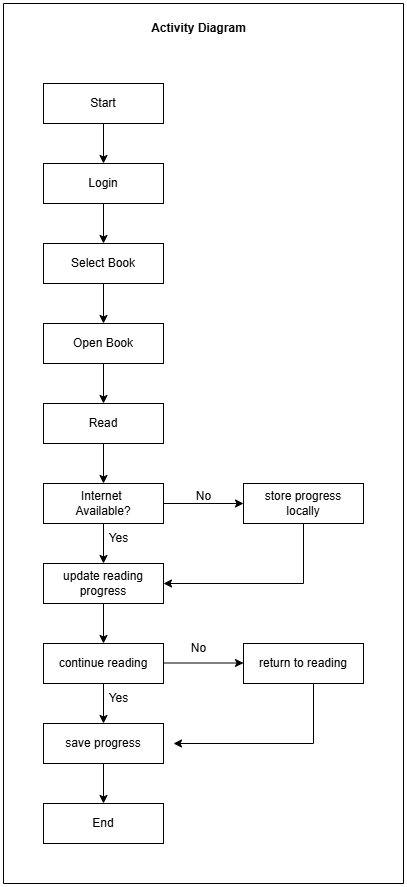

The diagram above was exported from draw.io. Its source (the exported page's mxGraphModel, read from the mxfile embedded in the PNG):
<mxGraphModel dx="1113" dy="1652" grid="1" gridSize="10" guides="1" tooltips="1" connect="1" arrows="1" fold="1" page="1" pageScale="1" pageWidth="827" pageHeight="1169" math="0" shadow="0">
  <root>
    <mxCell id="0" />
    <mxCell id="1" parent="0" />
    <mxCell id="l9-vd1TMniNHqzMdTx6T-1" value="" style="swimlane;startSize=0;" vertex="1" parent="1">
      <mxGeometry x="120" y="-40" width="400" height="880" as="geometry" />
    </mxCell>
    <mxCell id="l9-vd1TMniNHqzMdTx6T-2" value="&lt;b&gt;Activity Diagram&lt;/b&gt;" style="text;html=1;align=center;verticalAlign=middle;resizable=0;points=[];autosize=1;strokeColor=none;fillColor=none;" vertex="1" parent="l9-vd1TMniNHqzMdTx6T-1">
      <mxGeometry x="135" y="10" width="120" height="30" as="geometry" />
    </mxCell>
    <mxCell id="l9-vd1TMniNHqzMdTx6T-24" style="edgeStyle=orthogonalEdgeStyle;rounded=0;orthogonalLoop=1;jettySize=auto;html=1;exitX=0.5;exitY=1;exitDx=0;exitDy=0;entryX=0.5;entryY=0;entryDx=0;entryDy=0;" edge="1" parent="l9-vd1TMniNHqzMdTx6T-1" source="l9-vd1TMniNHqzMdTx6T-3" target="l9-vd1TMniNHqzMdTx6T-12">
      <mxGeometry relative="1" as="geometry" />
    </mxCell>
    <mxCell id="l9-vd1TMniNHqzMdTx6T-3" value="Start" style="rounded=0;whiteSpace=wrap;html=1;" vertex="1" parent="l9-vd1TMniNHqzMdTx6T-1">
      <mxGeometry x="40" y="80" width="120" height="40" as="geometry" />
    </mxCell>
    <mxCell id="l9-vd1TMniNHqzMdTx6T-29" style="edgeStyle=orthogonalEdgeStyle;rounded=0;orthogonalLoop=1;jettySize=auto;html=1;exitX=0.5;exitY=1;exitDx=0;exitDy=0;entryX=0.5;entryY=0;entryDx=0;entryDy=0;" edge="1" parent="l9-vd1TMniNHqzMdTx6T-1" source="l9-vd1TMniNHqzMdTx6T-16" target="l9-vd1TMniNHqzMdTx6T-11">
      <mxGeometry relative="1" as="geometry" />
    </mxCell>
    <mxCell id="l9-vd1TMniNHqzMdTx6T-35" style="edgeStyle=orthogonalEdgeStyle;rounded=0;orthogonalLoop=1;jettySize=auto;html=1;entryX=0;entryY=0.5;entryDx=0;entryDy=0;" edge="1" parent="l9-vd1TMniNHqzMdTx6T-1" source="l9-vd1TMniNHqzMdTx6T-16" target="l9-vd1TMniNHqzMdTx6T-19">
      <mxGeometry relative="1" as="geometry" />
    </mxCell>
    <mxCell id="l9-vd1TMniNHqzMdTx6T-16" value="Internet&amp;nbsp;&lt;div&gt;Available?&lt;/div&gt;" style="rounded=0;whiteSpace=wrap;html=1;" vertex="1" parent="l9-vd1TMniNHqzMdTx6T-1">
      <mxGeometry x="40" y="480" width="120" height="40" as="geometry" />
    </mxCell>
    <mxCell id="l9-vd1TMniNHqzMdTx6T-28" style="edgeStyle=orthogonalEdgeStyle;rounded=0;orthogonalLoop=1;jettySize=auto;html=1;exitX=0.5;exitY=1;exitDx=0;exitDy=0;entryX=0.5;entryY=0;entryDx=0;entryDy=0;" edge="1" parent="l9-vd1TMniNHqzMdTx6T-1" source="l9-vd1TMniNHqzMdTx6T-15" target="l9-vd1TMniNHqzMdTx6T-16">
      <mxGeometry relative="1" as="geometry" />
    </mxCell>
    <mxCell id="l9-vd1TMniNHqzMdTx6T-15" value="Read" style="rounded=0;whiteSpace=wrap;html=1;" vertex="1" parent="l9-vd1TMniNHqzMdTx6T-1">
      <mxGeometry x="40" y="400" width="120" height="40" as="geometry" />
    </mxCell>
    <mxCell id="l9-vd1TMniNHqzMdTx6T-27" style="edgeStyle=orthogonalEdgeStyle;rounded=0;orthogonalLoop=1;jettySize=auto;html=1;exitX=0.5;exitY=1;exitDx=0;exitDy=0;entryX=0.5;entryY=0;entryDx=0;entryDy=0;" edge="1" parent="l9-vd1TMniNHqzMdTx6T-1" source="l9-vd1TMniNHqzMdTx6T-14" target="l9-vd1TMniNHqzMdTx6T-15">
      <mxGeometry relative="1" as="geometry" />
    </mxCell>
    <mxCell id="l9-vd1TMniNHqzMdTx6T-14" value="Open Book" style="rounded=0;whiteSpace=wrap;html=1;" vertex="1" parent="l9-vd1TMniNHqzMdTx6T-1">
      <mxGeometry x="40" y="320" width="120" height="40" as="geometry" />
    </mxCell>
    <mxCell id="l9-vd1TMniNHqzMdTx6T-26" style="edgeStyle=orthogonalEdgeStyle;rounded=0;orthogonalLoop=1;jettySize=auto;html=1;exitX=0.5;exitY=1;exitDx=0;exitDy=0;entryX=0.5;entryY=0;entryDx=0;entryDy=0;" edge="1" parent="l9-vd1TMniNHqzMdTx6T-1" source="l9-vd1TMniNHqzMdTx6T-13" target="l9-vd1TMniNHqzMdTx6T-14">
      <mxGeometry relative="1" as="geometry" />
    </mxCell>
    <mxCell id="l9-vd1TMniNHqzMdTx6T-13" value="Select Book" style="rounded=0;whiteSpace=wrap;html=1;" vertex="1" parent="l9-vd1TMniNHqzMdTx6T-1">
      <mxGeometry x="40" y="240" width="120" height="40" as="geometry" />
    </mxCell>
    <mxCell id="l9-vd1TMniNHqzMdTx6T-25" style="edgeStyle=orthogonalEdgeStyle;rounded=0;orthogonalLoop=1;jettySize=auto;html=1;exitX=0.5;exitY=1;exitDx=0;exitDy=0;entryX=0.5;entryY=0;entryDx=0;entryDy=0;" edge="1" parent="l9-vd1TMniNHqzMdTx6T-1" source="l9-vd1TMniNHqzMdTx6T-12" target="l9-vd1TMniNHqzMdTx6T-13">
      <mxGeometry relative="1" as="geometry" />
    </mxCell>
    <mxCell id="l9-vd1TMniNHqzMdTx6T-12" value="Login" style="rounded=0;whiteSpace=wrap;html=1;" vertex="1" parent="l9-vd1TMniNHqzMdTx6T-1">
      <mxGeometry x="40" y="160" width="120" height="40" as="geometry" />
    </mxCell>
    <mxCell id="l9-vd1TMniNHqzMdTx6T-32" style="edgeStyle=orthogonalEdgeStyle;rounded=0;orthogonalLoop=1;jettySize=auto;html=1;entryX=0.5;entryY=0;entryDx=0;entryDy=0;" edge="1" parent="l9-vd1TMniNHqzMdTx6T-1" source="l9-vd1TMniNHqzMdTx6T-11" target="l9-vd1TMniNHqzMdTx6T-9">
      <mxGeometry relative="1" as="geometry" />
    </mxCell>
    <mxCell id="l9-vd1TMniNHqzMdTx6T-11" value="" style="rounded=0;whiteSpace=wrap;html=1;" vertex="1" parent="l9-vd1TMniNHqzMdTx6T-1">
      <mxGeometry x="40" y="560" width="120" height="40" as="geometry" />
    </mxCell>
    <mxCell id="l9-vd1TMniNHqzMdTx6T-33" style="edgeStyle=orthogonalEdgeStyle;rounded=0;orthogonalLoop=1;jettySize=auto;html=1;entryX=0.5;entryY=0;entryDx=0;entryDy=0;" edge="1" parent="l9-vd1TMniNHqzMdTx6T-1" source="l9-vd1TMniNHqzMdTx6T-9" target="l9-vd1TMniNHqzMdTx6T-8">
      <mxGeometry relative="1" as="geometry" />
    </mxCell>
    <mxCell id="l9-vd1TMniNHqzMdTx6T-9" value="continue reading" style="rounded=0;whiteSpace=wrap;html=1;" vertex="1" parent="l9-vd1TMniNHqzMdTx6T-1">
      <mxGeometry x="40" y="640" width="120" height="40" as="geometry" />
    </mxCell>
    <mxCell id="l9-vd1TMniNHqzMdTx6T-34" style="edgeStyle=orthogonalEdgeStyle;rounded=0;orthogonalLoop=1;jettySize=auto;html=1;entryX=0.5;entryY=0;entryDx=0;entryDy=0;" edge="1" parent="l9-vd1TMniNHqzMdTx6T-1" source="l9-vd1TMniNHqzMdTx6T-8" target="l9-vd1TMniNHqzMdTx6T-7">
      <mxGeometry relative="1" as="geometry" />
    </mxCell>
    <mxCell id="l9-vd1TMniNHqzMdTx6T-8" value="save progress" style="rounded=0;whiteSpace=wrap;html=1;" vertex="1" parent="l9-vd1TMniNHqzMdTx6T-1">
      <mxGeometry x="40" y="720" width="120" height="40" as="geometry" />
    </mxCell>
    <mxCell id="l9-vd1TMniNHqzMdTx6T-7" value="End" style="rounded=0;whiteSpace=wrap;html=1;" vertex="1" parent="l9-vd1TMniNHqzMdTx6T-1">
      <mxGeometry x="40" y="800" width="120" height="40" as="geometry" />
    </mxCell>
    <mxCell id="l9-vd1TMniNHqzMdTx6T-36" style="edgeStyle=orthogonalEdgeStyle;rounded=0;orthogonalLoop=1;jettySize=auto;html=1;entryX=1;entryY=0.5;entryDx=0;entryDy=0;" edge="1" parent="l9-vd1TMniNHqzMdTx6T-1" source="l9-vd1TMniNHqzMdTx6T-19" target="l9-vd1TMniNHqzMdTx6T-11">
      <mxGeometry relative="1" as="geometry">
        <Array as="points">
          <mxPoint x="300" y="580" />
        </Array>
      </mxGeometry>
    </mxCell>
    <mxCell id="l9-vd1TMniNHqzMdTx6T-19" value="" style="rounded=0;whiteSpace=wrap;html=1;" vertex="1" parent="l9-vd1TMniNHqzMdTx6T-1">
      <mxGeometry x="240" y="480" width="120" height="40" as="geometry" />
    </mxCell>
    <mxCell id="l9-vd1TMniNHqzMdTx6T-20" value="update reading progress" style="text;html=1;align=center;verticalAlign=middle;whiteSpace=wrap;rounded=0;" vertex="1" parent="l9-vd1TMniNHqzMdTx6T-1">
      <mxGeometry x="55" y="565" width="90" height="30" as="geometry" />
    </mxCell>
    <mxCell id="l9-vd1TMniNHqzMdTx6T-21" value="store progress locally" style="text;html=1;align=center;verticalAlign=middle;whiteSpace=wrap;rounded=0;" vertex="1" parent="l9-vd1TMniNHqzMdTx6T-1">
      <mxGeometry x="257" y="485" width="86" height="30" as="geometry" />
    </mxCell>
    <mxCell id="l9-vd1TMniNHqzMdTx6T-23" value="return to reading" style="rounded=0;whiteSpace=wrap;html=1;" vertex="1" parent="l9-vd1TMniNHqzMdTx6T-1">
      <mxGeometry x="240" y="640" width="120" height="40" as="geometry" />
    </mxCell>
    <mxCell id="l9-vd1TMniNHqzMdTx6T-37" style="edgeStyle=orthogonalEdgeStyle;rounded=0;orthogonalLoop=1;jettySize=auto;html=1;entryX=1;entryY=0.5;entryDx=0;entryDy=0;" edge="1" parent="l9-vd1TMniNHqzMdTx6T-1">
      <mxGeometry relative="1" as="geometry">
        <mxPoint x="310" y="680" as="sourcePoint" />
        <mxPoint x="170" y="740" as="targetPoint" />
        <Array as="points">
          <mxPoint x="310" y="740" />
        </Array>
      </mxGeometry>
    </mxCell>
    <mxCell id="l9-vd1TMniNHqzMdTx6T-38" style="edgeStyle=orthogonalEdgeStyle;rounded=0;orthogonalLoop=1;jettySize=auto;html=1;entryX=0;entryY=0.5;entryDx=0;entryDy=0;" edge="1" parent="l9-vd1TMniNHqzMdTx6T-1">
      <mxGeometry relative="1" as="geometry">
        <mxPoint x="160" y="659.5" as="sourcePoint" />
        <mxPoint x="240" y="659.5" as="targetPoint" />
      </mxGeometry>
    </mxCell>
    <mxCell id="l9-vd1TMniNHqzMdTx6T-40" value="Yes" style="text;html=1;align=center;verticalAlign=middle;resizable=0;points=[];autosize=1;strokeColor=none;fillColor=none;" vertex="1" parent="l9-vd1TMniNHqzMdTx6T-1">
      <mxGeometry x="95" y="520" width="40" height="30" as="geometry" />
    </mxCell>
    <mxCell id="l9-vd1TMniNHqzMdTx6T-41" value="Yes" style="text;html=1;align=center;verticalAlign=middle;resizable=0;points=[];autosize=1;strokeColor=none;fillColor=none;" vertex="1" parent="l9-vd1TMniNHqzMdTx6T-1">
      <mxGeometry x="95" y="680" width="40" height="30" as="geometry" />
    </mxCell>
    <mxCell id="l9-vd1TMniNHqzMdTx6T-43" value="No" style="text;html=1;align=center;verticalAlign=middle;resizable=0;points=[];autosize=1;strokeColor=none;fillColor=none;" vertex="1" parent="l9-vd1TMniNHqzMdTx6T-1">
      <mxGeometry x="175" y="630" width="40" height="30" as="geometry" />
    </mxCell>
    <mxCell id="l9-vd1TMniNHqzMdTx6T-39" value="No" style="text;html=1;align=center;verticalAlign=middle;resizable=0;points=[];autosize=1;strokeColor=none;fillColor=none;" vertex="1" parent="1">
      <mxGeometry x="300" y="438" width="40" height="30" as="geometry" />
    </mxCell>
  </root>
</mxGraphModel>